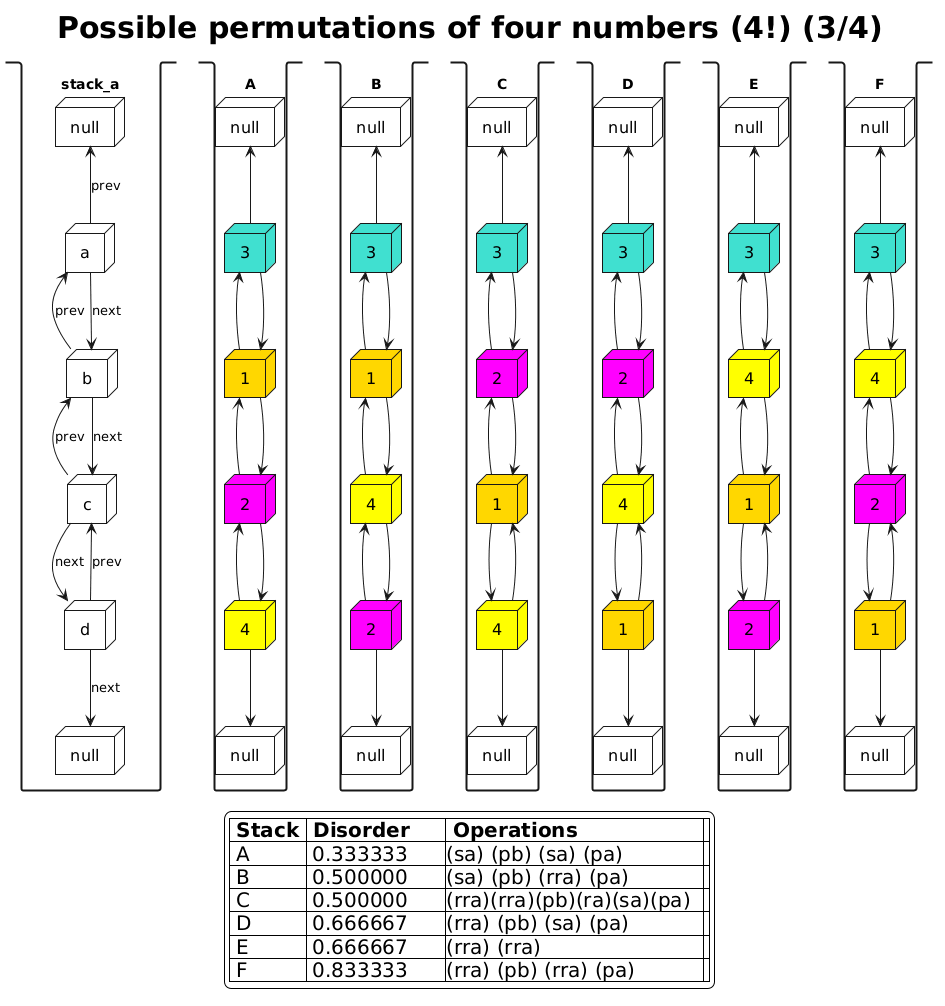

The diagram above was rendered by PlantUML. Its source (embedded in the PNG):
@startuml
skinparam {
StackBorderThickness 2
NodeBorderThickness 1
NodeFontSize 16
    legend {
        FontSize 20
        BackgroundColor SnowWhite
    }
    title {
    FontSize 30
    }
}
title Possible permutations of four numbers (4!) (3/4) 
legend
    |= Stack |= Disorder|= Operations        |
    | A | 0.333333      |(sa) (pb) (sa) (pa) |
    | B | 0.500000      |(sa) (pb) (rra) (pa) |
    | C | 0.500000      |(rra)(rra)(pb)(ra)(sa)(pa)  |
    | D | 0.666667      |(rra) (pb) (sa) (pa)| |
    | E | 0.666667      |(rra) (rra)            |
    | F | 0.833333      |(rra) (pb) (rra) (pa)|
endlegend

stack stack_a {
node null as n1_null #white
node a as a #white
node b as b #white
node c as c #white
node d as d #white
node null as n3_null #white
n1_null <-- a : prev
a <-- b : prev
a --> b : next
b <-- c : prev
b --> c : next
c --> d : next
c <-- d : prev
d --> n3_null : next
}


stack A {
node null as a1_null #white
node "1" as a2 #Gold
node "2" as a3 #Magenta
node "3" as a1 #turquoise
node "4" as a4 #Yellow
node null as a3_null #white
a1_null <-- a1
a1 <-- a2 
a1 --> a2
a2 <-- a3
a2 --> a3
a3 <-- a4
a3 --> a4
a4 --> a3_null
}

stack B {
node null as b1_null #white
node "1" as b2 #Gold
node "2" as b4 #Magenta
node "4" as b3 #Yellow
node "3" as b1 #turquoise
node null as b3_null #white
b1_null <-- b1 
b1 <-- b2
b1 --> b2
b2 <-- b3
b2 --> b3
b3 <-- b4
b3 --> b4
b4 --> b3_null
}

stack C {
node null as c1_null #white
node "1" as c3 #Gold
node "3" as c1 #turquoise
node "2" as c2 #Magenta
node "4" as c4 #Yellow
node null as c3_null #white
c1_null <-- c1
c1 <-- c2
c1 --> c2
c2 <-- c3
c2 --> c3
c3 --> c4
c3 <-- c4
c4 --> c3_null
}

stack D {
node null as d1_null #white
node "1" as d4 #Gold
node "3" as d1 #turquoise
node "4" as d3 #Yellow
node "2" as d2 #Magenta
node null as d3_null #white
d1_null <-- d1
d1 <-- d2
d1 --> d2
d2 <-- d3
d2 --> d3
d3 --> d4
d3 <-- d4
d4 --> d3_null
}

stack E {
node null as e1_null #white
node "1" as e3 #Gold
node "4" as e2 #Yellow
node "2" as e4 #Magenta
node "3" as e1 #turquoise
node null as e3_null #white
e1_null <-- e1
e1 <-- e2
e1 --> e2
e2 <-- e3
e2 --> e3
e3 --> e4
e3 <-- e4
e4 --> e3_null
}

stack F {
node null as f1_null #white
node "1" as f4 #Gold
node "4" as f2 #Yellow
node "3" as f1 #turquoise
node "2" as f3 #Magenta
node null as f3_null #white
f1_null <-- f1
f1 <-- f2
f1 --> f2
f2 <-- f3
f2 --> f3
f3 --> f4
f3 <-- f4
f4 --> f3_null
}
@enduml